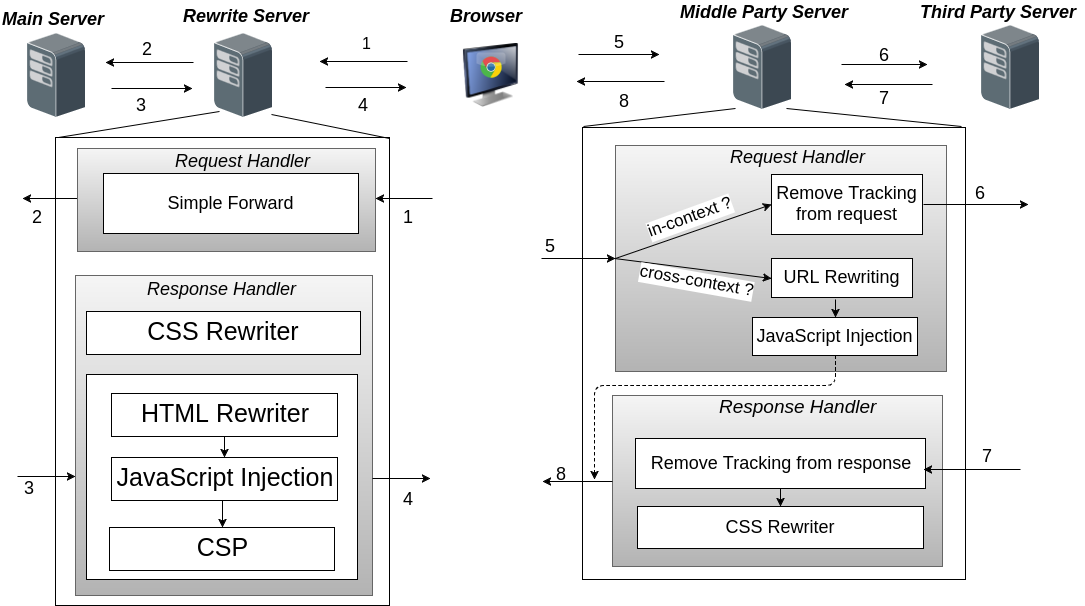

The diagram above was exported from draw.io. Its source (the exported page's mxGraphModel, read from the mxfile embedded in the PNG):
<mxGraphModel dx="1426" dy="708" grid="0" gridSize="10" guides="1" tooltips="1" connect="1" arrows="1" fold="1" page="1" pageScale="1" pageWidth="850" pageHeight="1100" background="#ffffff" math="0" shadow="0">
  <root>
    <mxCell id="0" />
    <mxCell id="1" parent="0" />
    <mxCell id="189" value="" style="whiteSpace=wrap;html=1;" vertex="1" parent="1">
      <mxGeometry x="731" y="613" width="383" height="452" as="geometry" />
    </mxCell>
    <mxCell id="174" value="" style="whiteSpace=wrap;html=1;fillColor=#f5f5f5;strokeColor=#666666;gradientColor=#b3b3b3;" vertex="1" parent="1">
      <mxGeometry x="764" y="631" width="331" height="226" as="geometry" />
    </mxCell>
    <mxCell id="86" value="" style="image;html=1;labelBackgroundColor=#ffffff;image=img/lib/clip_art/computers/Monitor_128x128.png;fillColor=none;gradientColor=none;" parent="1" vertex="1">
      <mxGeometry x="608" y="529" width="63" height="64" as="geometry" />
    </mxCell>
    <mxCell id="13" value="" style="shadow=0;dashed=0;html=1;labelPosition=center;verticalLabelPosition=bottom;verticalAlign=top;shape=mxgraph.veeam.3d.esx_esxi;fillColor=#3399FF;gradientColor=none;" parent="1" vertex="1">
      <mxGeometry x="362" y="518" width="59" height="85" as="geometry" />
    </mxCell>
    <mxCell id="36" value="" style="shadow=0;dashed=0;html=1;labelPosition=center;verticalLabelPosition=bottom;verticalAlign=top;shape=mxgraph.veeam.3d.esx_esxi;fillColor=#3399FF;gradientColor=none;direction=east;" parent="1" vertex="1">
      <mxGeometry x="881" y="510" width="59" height="85" as="geometry" />
    </mxCell>
    <mxCell id="65" value="" style="shadow=0;dashed=0;html=1;labelPosition=center;verticalLabelPosition=bottom;verticalAlign=top;shape=mxgraph.veeam.3d.esx_esxi;fillColor=#3399FF;gradientColor=none;" parent="1" vertex="1">
      <mxGeometry x="175" y="518" width="59" height="85" as="geometry" />
    </mxCell>
    <mxCell id="66" value="" style="shadow=0;dashed=0;html=1;labelPosition=center;verticalLabelPosition=bottom;verticalAlign=top;shape=mxgraph.veeam.3d.esx_esxi;fillColor=#3399FF;gradientColor=none;" parent="1" vertex="1">
      <mxGeometry x="1129" y="510" width="59" height="85" as="geometry" />
    </mxCell>
    <mxCell id="71" value="" style="dashed=0;html=1;shape=mxgraph.webicons.chrome;fillColor=none;gradientColor=none;" parent="1" vertex="1">
      <mxGeometry x="625" y="538" width="29" height="29" as="geometry" />
    </mxCell>
    <mxCell id="129" value="" style="endArrow=classic;html=1;" parent="1" edge="1">
      <mxGeometry width="50" height="50" relative="1" as="geometry">
        <mxPoint x="727" y="540" as="sourcePoint" />
        <mxPoint x="808" y="540" as="targetPoint" />
      </mxGeometry>
    </mxCell>
    <mxCell id="130" value="" style="endArrow=classic;html=1;" parent="1" edge="1">
      <mxGeometry width="50" height="50" relative="1" as="geometry">
        <mxPoint x="813" y="567" as="sourcePoint" />
        <mxPoint x="725" y="567" as="targetPoint" />
      </mxGeometry>
    </mxCell>
    <mxCell id="131" value="" style="endArrow=classic;html=1;" parent="1" edge="1">
      <mxGeometry width="50" height="50" relative="1" as="geometry">
        <mxPoint x="990" y="550" as="sourcePoint" />
        <mxPoint x="1076" y="550" as="targetPoint" />
      </mxGeometry>
    </mxCell>
    <mxCell id="132" value="" style="endArrow=classic;html=1;" parent="1" edge="1">
      <mxGeometry width="50" height="50" relative="1" as="geometry">
        <mxPoint x="1081" y="570" as="sourcePoint" />
        <mxPoint x="993" y="570" as="targetPoint" />
      </mxGeometry>
    </mxCell>
    <mxCell id="133" value="" style="endArrow=classic;html=1;" parent="1" edge="1">
      <mxGeometry width="50" height="50" relative="1" as="geometry">
        <mxPoint x="556" y="547" as="sourcePoint" />
        <mxPoint x="468" y="547" as="targetPoint" />
      </mxGeometry>
    </mxCell>
    <mxCell id="149" value="&lt;font style=&quot;font-size: 16px&quot;&gt;1&lt;/font&gt;" style="text;html=1;resizable=0;points=[];align=center;verticalAlign=middle;labelBackgroundColor=#ffffff;" parent="133" vertex="1" connectable="0">
      <mxGeometry x="-0.3636" y="-3" relative="1" as="geometry">
        <mxPoint x="-13" y="-15" as="offset" />
      </mxGeometry>
    </mxCell>
    <mxCell id="134" value="" style="endArrow=classic;html=1;" parent="1" edge="1">
      <mxGeometry width="50" height="50" relative="1" as="geometry">
        <mxPoint x="474" y="573" as="sourcePoint" />
        <mxPoint x="555" y="573" as="targetPoint" />
      </mxGeometry>
    </mxCell>
    <mxCell id="135" value="" style="endArrow=classic;html=1;" parent="1" edge="1">
      <mxGeometry width="50" height="50" relative="1" as="geometry">
        <mxPoint x="342" y="548" as="sourcePoint" />
        <mxPoint x="254" y="548" as="targetPoint" />
      </mxGeometry>
    </mxCell>
    <mxCell id="136" value="" style="endArrow=classic;html=1;" parent="1" edge="1">
      <mxGeometry width="50" height="50" relative="1" as="geometry">
        <mxPoint x="260" y="574" as="sourcePoint" />
        <mxPoint x="341" y="574" as="targetPoint" />
      </mxGeometry>
    </mxCell>
    <mxCell id="138" value="" style="endArrow=none;startArrow=none;html=1;startFill=0;endFill=0;exitX=0.983;exitY=0.965;exitPerimeter=0;entryX=1;entryY=0.002;entryPerimeter=0;" parent="1" source="13" edge="1" target="200">
      <mxGeometry width="50" height="50" relative="1" as="geometry">
        <mxPoint x="433" y="611" as="sourcePoint" />
        <mxPoint x="545" y="629" as="targetPoint" />
      </mxGeometry>
    </mxCell>
    <mxCell id="139" value="" style="endArrow=none;startArrow=none;html=1;startFill=0;endFill=0;entryX=0.99;entryY=-0.002;entryPerimeter=0;" parent="1" target="189" edge="1">
      <mxGeometry width="50" height="50" relative="1" as="geometry">
        <mxPoint x="935" y="594" as="sourcePoint" />
        <mxPoint x="1192" y="630" as="targetPoint" />
      </mxGeometry>
    </mxCell>
    <mxCell id="140" value="" style="endArrow=none;startArrow=none;html=1;startFill=0;endFill=0;exitX=0.003;exitY=-0.002;exitPerimeter=0;" parent="1" edge="1" source="189">
      <mxGeometry width="50" height="50" relative="1" as="geometry">
        <mxPoint x="679" y="629" as="sourcePoint" />
        <mxPoint x="884" y="594" as="targetPoint" />
      </mxGeometry>
    </mxCell>
    <mxCell id="141" value="" style="endArrow=none;startArrow=none;html=1;startFill=0;endFill=0;entryX=0.102;entryY=0.929;entryPerimeter=0;exitX=0.009;exitY=0;exitPerimeter=0;" parent="1" target="13" edge="1" source="200">
      <mxGeometry width="50" height="50" relative="1" as="geometry">
        <mxPoint x="210" y="628" as="sourcePoint" />
        <mxPoint x="260" y="578" as="targetPoint" />
      </mxGeometry>
    </mxCell>
    <mxCell id="142" value="&lt;font style=&quot;font-size: 18px&quot;&gt;&lt;i&gt;&lt;b&gt;Third Party Server&lt;/b&gt;&lt;/i&gt;&lt;/font&gt;" style="text;html=1;resizable=0;points=[];autosize=1;align=left;verticalAlign=top;spacingTop=-4;" parent="1" vertex="1">
      <mxGeometry x="1067" y="486" width="166" height="15" as="geometry" />
    </mxCell>
    <mxCell id="143" value="&lt;font style=&quot;font-size: 18px&quot;&gt;&lt;b&gt;&lt;i&gt;Middle Party Server&lt;/i&gt;&lt;/b&gt;&lt;/font&gt;" style="text;html=1;resizable=0;points=[];autosize=1;align=left;verticalAlign=top;spacingTop=-4;" parent="1" vertex="1">
      <mxGeometry x="827" y="486" width="178" height="15" as="geometry" />
    </mxCell>
    <mxCell id="146" value="&lt;b&gt;&lt;i&gt;&lt;font style=&quot;font-size: 18px&quot;&gt;Browser&lt;/font&gt;&lt;/i&gt;&lt;/b&gt;" style="text;html=1;resizable=0;points=[];autosize=1;align=left;verticalAlign=top;spacingTop=-4;" parent="1" vertex="1">
      <mxGeometry x="597" y="490" width="82" height="15" as="geometry" />
    </mxCell>
    <mxCell id="147" value="&lt;b&gt;&lt;i&gt;&lt;font style=&quot;font-size: 18px&quot;&gt;Rewrite Server&lt;/font&gt;&lt;/i&gt;&lt;/b&gt;" style="text;html=1;resizable=0;points=[];autosize=1;align=left;verticalAlign=top;spacingTop=-4;" parent="1" vertex="1">
      <mxGeometry x="330" y="490" width="136" height="15" as="geometry" />
    </mxCell>
    <mxCell id="148" value="&lt;b&gt;&lt;i&gt;&lt;font style=&quot;font-size: 18px&quot;&gt;Main Server&lt;/font&gt;&lt;/i&gt;&lt;/b&gt;" style="text;html=1;resizable=0;points=[];autosize=1;align=left;verticalAlign=top;spacingTop=-4;" parent="1" vertex="1">
      <mxGeometry x="149" y="493" width="112" height="15" as="geometry" />
    </mxCell>
    <mxCell id="151" value="&lt;font style=&quot;font-size: 18px&quot;&gt;2&lt;/font&gt;" style="text;html=1;resizable=0;points=[];autosize=1;align=left;verticalAlign=top;spacingTop=-4;" parent="1" vertex="1">
      <mxGeometry x="289" y="523" width="20" height="15" as="geometry" />
    </mxCell>
    <mxCell id="152" value="&lt;font style=&quot;font-size: 18px&quot;&gt;3&lt;/font&gt;" style="text;html=1;resizable=0;points=[];autosize=1;align=left;verticalAlign=top;spacingTop=-4;" parent="1" vertex="1">
      <mxGeometry x="283" y="579" width="20" height="15" as="geometry" />
    </mxCell>
    <mxCell id="153" value="&lt;font style=&quot;font-size: 18px&quot;&gt;4&lt;/font&gt;" style="text;html=1;resizable=0;points=[];autosize=1;align=left;verticalAlign=top;spacingTop=-4;" parent="1" vertex="1">
      <mxGeometry x="505" y="579" width="20" height="15" as="geometry" />
    </mxCell>
    <mxCell id="154" value="&lt;font style=&quot;font-size: 18px&quot;&gt;5&lt;/font&gt;" style="text;html=1;resizable=0;points=[];autosize=1;align=left;verticalAlign=top;spacingTop=-4;" parent="1" vertex="1">
      <mxGeometry x="761" y="516" width="20" height="15" as="geometry" />
    </mxCell>
    <mxCell id="155" value="&lt;font style=&quot;font-size: 18px&quot;&gt;6&lt;/font&gt;" style="text;html=1;resizable=0;points=[];autosize=1;align=left;verticalAlign=top;spacingTop=-4;" parent="1" vertex="1">
      <mxGeometry x="1026" y="529" width="20" height="15" as="geometry" />
    </mxCell>
    <mxCell id="156" value="&lt;font style=&quot;font-size: 18px&quot;&gt;7&lt;/font&gt;" style="text;html=1;resizable=0;points=[];autosize=1;align=left;verticalAlign=top;spacingTop=-4;" parent="1" vertex="1">
      <mxGeometry x="1026" y="572" width="20" height="15" as="geometry" />
    </mxCell>
    <mxCell id="157" value="&lt;font style=&quot;font-size: 18px&quot;&gt;8&lt;/font&gt;" style="text;html=1;resizable=0;points=[];autosize=1;align=left;verticalAlign=top;spacingTop=-4;" parent="1" vertex="1">
      <mxGeometry x="766" y="575" width="20" height="15" as="geometry" />
    </mxCell>
    <mxCell id="168" value="" style="whiteSpace=wrap;html=1;fillColor=#f5f5f5;strokeColor=#666666;gradientColor=#b3b3b3;" vertex="1" parent="1">
      <mxGeometry x="761" y="881" width="330" height="171" as="geometry" />
    </mxCell>
    <mxCell id="169" value="&lt;font style=&quot;font-size: 18px&quot;&gt;CSS Rewriter&lt;/font&gt;" style="whiteSpace=wrap;html=1;" vertex="1" parent="1">
      <mxGeometry x="786" y="992" width="286" height="42" as="geometry" />
    </mxCell>
    <mxCell id="170" value="&lt;font style=&quot;font-size: 18px&quot;&gt;Remove Tracking from response&lt;/font&gt;" style="whiteSpace=wrap;html=1;" vertex="1" parent="1">
      <mxGeometry x="784" y="924" width="290" height="50" as="geometry" />
    </mxCell>
    <mxCell id="171" value="&lt;font style=&quot;font-size: 18px&quot;&gt;JavaScript Injection&lt;/font&gt;" style="whiteSpace=wrap;html=1;" vertex="1" parent="1">
      <mxGeometry x="901" y="803" width="165" height="38" as="geometry" />
    </mxCell>
    <mxCell id="172" value="&lt;font style=&quot;font-size: 18px&quot;&gt;URL Rewriting&lt;/font&gt;" style="whiteSpace=wrap;html=1;" vertex="1" parent="1">
      <mxGeometry x="920" y="744" width="141" height="39" as="geometry" />
    </mxCell>
    <mxCell id="173" value="&lt;font style=&quot;font-size: 18px&quot;&gt;Remove Tracking from request&lt;/font&gt;" style="whiteSpace=wrap;html=1;" vertex="1" parent="1">
      <mxGeometry x="920" y="660" width="151" height="60" as="geometry" />
    </mxCell>
    <mxCell id="177" value="&lt;font style=&quot;font-size: 18px&quot;&gt;&lt;i&gt;Request Handler&lt;/i&gt;&lt;/font&gt;" style="text;html=1;resizable=0;points=[];autosize=1;align=left;verticalAlign=top;spacingTop=-4;" vertex="1" parent="1">
      <mxGeometry x="877" y="631" width="145" height="15" as="geometry" />
    </mxCell>
    <mxCell id="178" value="&lt;font style=&quot;font-size: 19px&quot;&gt;&lt;i&gt;Response Handler&lt;/i&gt;&lt;/font&gt;" style="text;html=1;resizable=0;points=[];autosize=1;align=left;verticalAlign=top;spacingTop=-4;" vertex="1" parent="1">
      <mxGeometry x="866" y="880" width="167" height="16" as="geometry" />
    </mxCell>
    <mxCell id="181" value="" style="endArrow=classic;html=1;entryX=0.5;entryY=0;exitX=0.5;exitY=1;" edge="1" parent="1" source="170" target="169">
      <mxGeometry width="50" height="50" relative="1" as="geometry">
        <mxPoint x="913" y="812" as="sourcePoint" />
        <mxPoint x="963" y="762" as="targetPoint" />
      </mxGeometry>
    </mxCell>
    <mxCell id="182" value="" style="endArrow=classic;html=1;entryX=0.5;entryY=0;" edge="1" parent="1" target="171">
      <mxGeometry width="50" height="50" relative="1" as="geometry">
        <mxPoint x="984" y="785" as="sourcePoint" />
        <mxPoint x="636" y="664" as="targetPoint" />
      </mxGeometry>
    </mxCell>
    <mxCell id="183" value="" style="endArrow=classic;html=1;exitX=0;exitY=0.5;entryX=0;entryY=0.5;" edge="1" parent="1" source="174" target="173">
      <mxGeometry width="50" height="50" relative="1" as="geometry">
        <mxPoint x="818" y="678" as="sourcePoint" />
        <mxPoint x="891" y="668" as="targetPoint" />
      </mxGeometry>
    </mxCell>
    <mxCell id="184" value="&lt;font style=&quot;font-size: 17px&quot;&gt;in-context ?&lt;/font&gt;" style="text;html=1;resizable=0;points=[];align=center;verticalAlign=middle;labelBackgroundColor=#ffffff;direction=south;rotation=-20;" vertex="1" connectable="0" parent="183">
      <mxGeometry x="0.38" y="-5" relative="1" as="geometry">
        <mxPoint x="-35" y="-9" as="offset" />
      </mxGeometry>
    </mxCell>
    <mxCell id="185" value="" style="endArrow=classic;html=1;entryX=0;entryY=0.5;" edge="1" parent="1" target="172">
      <mxGeometry width="50" height="50" relative="1" as="geometry">
        <mxPoint x="763" y="744" as="sourcePoint" />
        <mxPoint x="886" y="794" as="targetPoint" />
      </mxGeometry>
    </mxCell>
    <mxCell id="186" value="&lt;font style=&quot;font-size: 17px&quot;&gt;cross&lt;/font&gt;&lt;span style=&quot;font-size: 17px&quot;&gt;-context ?&lt;/span&gt;" style="text;html=1;resizable=0;points=[];align=center;verticalAlign=middle;labelBackgroundColor=#ffffff;direction=south;rotation=10;" vertex="1" connectable="0" parent="185">
      <mxGeometry x="0.38" y="-5" relative="1" as="geometry">
        <mxPoint x="-25" y="4" as="offset" />
      </mxGeometry>
    </mxCell>
    <mxCell id="187" value="" style="endArrow=classic;html=1;dashed=1;exitX=0.5;exitY=1;" edge="1" parent="1" source="171">
      <mxGeometry width="50" height="50" relative="1" as="geometry">
        <mxPoint x="1219" y="783" as="sourcePoint" />
        <mxPoint x="743" y="965" as="targetPoint" />
        <Array as="points">
          <mxPoint x="984" y="871" />
          <mxPoint x="743" y="871" />
        </Array>
      </mxGeometry>
    </mxCell>
    <mxCell id="188" value="" style="endArrow=classic;html=1;exitX=0;exitY=0.5;" edge="1" parent="1" source="168">
      <mxGeometry width="50" height="50" relative="1" as="geometry">
        <mxPoint x="759" y="955" as="sourcePoint" />
        <mxPoint x="691" y="967" as="targetPoint" />
      </mxGeometry>
    </mxCell>
    <mxCell id="190" value="" style="endArrow=classic;html=1;entryX=0;entryY=0.5;" edge="1" parent="1" target="174">
      <mxGeometry width="50" height="50" relative="1" as="geometry">
        <mxPoint x="690" y="744" as="sourcePoint" />
        <mxPoint x="653" y="682" as="targetPoint" />
      </mxGeometry>
    </mxCell>
    <mxCell id="191" value="" style="endArrow=classic;html=1;entryX=1;entryY=0.5;" edge="1" parent="1">
      <mxGeometry width="50" height="50" relative="1" as="geometry">
        <mxPoint x="1169" y="955" as="sourcePoint" />
        <mxPoint x="1072" y="955" as="targetPoint" />
      </mxGeometry>
    </mxCell>
    <mxCell id="192" value="" style="endArrow=classic;html=1;exitX=1;exitY=0.5;" edge="1" parent="1">
      <mxGeometry width="50" height="50" relative="1" as="geometry">
        <mxPoint x="1072" y="690" as="sourcePoint" />
        <mxPoint x="1177" y="690" as="targetPoint" />
      </mxGeometry>
    </mxCell>
    <mxCell id="193" value="&lt;font style=&quot;font-size: 18px&quot;&gt;5&lt;/font&gt;" style="text;html=1;resizable=0;points=[];autosize=1;align=left;verticalAlign=top;spacingTop=-4;" vertex="1" parent="1">
      <mxGeometry x="692" y="720" width="20" height="15" as="geometry" />
    </mxCell>
    <mxCell id="196" value="&lt;font style=&quot;font-size: 18px&quot;&gt;6&lt;/font&gt;" style="text;html=1;resizable=0;points=[];autosize=1;align=left;verticalAlign=top;spacingTop=-4;" vertex="1" parent="1">
      <mxGeometry x="1122" y="667" width="20" height="15" as="geometry" />
    </mxCell>
    <mxCell id="197" value="&lt;font style=&quot;font-size: 18px&quot;&gt;7&lt;/font&gt;" style="text;html=1;resizable=0;points=[];autosize=1;align=left;verticalAlign=top;spacingTop=-4;" vertex="1" parent="1">
      <mxGeometry x="1129" y="930" width="20" height="15" as="geometry" />
    </mxCell>
    <mxCell id="199" value="&lt;font style=&quot;font-size: 18px&quot;&gt;8&lt;/font&gt;" style="text;html=1;resizable=0;points=[];autosize=1;align=left;verticalAlign=top;spacingTop=-4;" vertex="1" parent="1">
      <mxGeometry x="703" y="948" width="20" height="15" as="geometry" />
    </mxCell>
    <mxCell id="200" value="" style="whiteSpace=wrap;html=1;fillColor=none;gradientColor=none;" vertex="1" parent="1">
      <mxGeometry x="204" y="623" width="334" height="468" as="geometry" />
    </mxCell>
    <mxCell id="201" value="" style="whiteSpace=wrap;html=1;fillColor=#f5f5f5;strokeColor=#666666;gradientColor=#b3b3b3;" vertex="1" parent="1">
      <mxGeometry x="224" y="761" width="297" height="320" as="geometry" />
    </mxCell>
    <mxCell id="202" value="" style="whiteSpace=wrap;html=1;fillColor=#ffffff;strokeColor=#000000;" vertex="1" parent="1">
      <mxGeometry x="235" y="860" width="271" height="205" as="geometry" />
    </mxCell>
    <mxCell id="203" value="" style="endArrow=classic;html=1;" edge="1" parent="1">
      <mxGeometry width="50" height="50" relative="1" as="geometry">
        <mxPoint x="228" y="684" as="sourcePoint" />
        <mxPoint x="171" y="684" as="targetPoint" />
      </mxGeometry>
    </mxCell>
    <mxCell id="204" value="" style="endArrow=classic;html=1;" edge="1" parent="1">
      <mxGeometry width="50" height="50" relative="1" as="geometry">
        <mxPoint x="521" y="964" as="sourcePoint" />
        <mxPoint x="579" y="964" as="targetPoint" />
      </mxGeometry>
    </mxCell>
    <mxCell id="205" value="" style="whiteSpace=wrap;html=1;fillColor=#f5f5f5;strokeColor=#666666;gradientColor=#b3b3b3;" vertex="1" parent="1">
      <mxGeometry x="226" y="634" width="298" height="103" as="geometry" />
    </mxCell>
    <mxCell id="206" value="&lt;font style=&quot;font-size: 25px&quot;&gt;CSS Rewriter&lt;/font&gt;" style="whiteSpace=wrap;html=1;fillColor=#FFFFFF;gradientColor=none;" vertex="1" parent="1">
      <mxGeometry x="235" y="797" width="274" height="43" as="geometry" />
    </mxCell>
    <mxCell id="207" value="&lt;font style=&quot;font-size: 25px&quot;&gt;HTML Rewriter&lt;/font&gt;" style="whiteSpace=wrap;html=1;fillColor=#FFFFFF;gradientColor=none;" vertex="1" parent="1">
      <mxGeometry x="260" y="879" width="226" height="43" as="geometry" />
    </mxCell>
    <mxCell id="208" value="&lt;font style=&quot;font-size: 25px&quot;&gt;JavaScript Injection&lt;/font&gt;" style="whiteSpace=wrap;html=1;fillColor=#FFFFFF;gradientColor=none;" vertex="1" parent="1">
      <mxGeometry x="260" y="943" width="226" height="43" as="geometry" />
    </mxCell>
    <mxCell id="209" value="&lt;font style=&quot;font-size: 25px&quot;&gt;CSP&lt;/font&gt;" style="whiteSpace=wrap;html=1;fillColor=#FFFFFF;gradientColor=none;" vertex="1" parent="1">
      <mxGeometry x="258" y="1013" width="225" height="43" as="geometry" />
    </mxCell>
    <mxCell id="210" value="" style="endArrow=classic;html=1;" edge="1" parent="1">
      <mxGeometry width="50" height="50" relative="1" as="geometry">
        <mxPoint x="581" y="684" as="sourcePoint" />
        <mxPoint x="524" y="684" as="targetPoint" />
      </mxGeometry>
    </mxCell>
    <mxCell id="211" value="" style="endArrow=classic;html=1;" edge="1" parent="1">
      <mxGeometry width="50" height="50" relative="1" as="geometry">
        <mxPoint x="166" y="962" as="sourcePoint" />
        <mxPoint x="224" y="962" as="targetPoint" />
      </mxGeometry>
    </mxCell>
    <mxCell id="212" value="" style="endArrow=classic;html=1;exitX=0.5;exitY=1;entryX=0.5;entryY=0;" edge="1" source="207" target="208" parent="1">
      <mxGeometry width="50" height="50" relative="1" as="geometry">
        <mxPoint x="-473" y="1183" as="sourcePoint" />
        <mxPoint x="-473" y="1210" as="targetPoint" />
      </mxGeometry>
    </mxCell>
    <mxCell id="213" value="" style="endArrow=classic;html=1;entryX=0.5;entryY=0;" edge="1" target="209" parent="1">
      <mxGeometry width="50" height="50" relative="1" as="geometry">
        <mxPoint x="371" y="986" as="sourcePoint" />
        <mxPoint x="382" y="1002" as="targetPoint" />
      </mxGeometry>
    </mxCell>
    <mxCell id="214" value="&lt;font style=&quot;font-size: 18px&quot;&gt;1&lt;/font&gt;" style="text;html=1;resizable=0;points=[];autosize=1;align=left;verticalAlign=top;spacingTop=-4;" vertex="1" parent="1">
      <mxGeometry x="550" y="691" width="20" height="15" as="geometry" />
    </mxCell>
    <mxCell id="215" value="&lt;font style=&quot;font-size: 18px&quot;&gt;2&lt;/font&gt;" style="text;html=1;resizable=0;points=[];autosize=1;align=left;verticalAlign=top;spacingTop=-4;" vertex="1" parent="1">
      <mxGeometry x="179" y="691" width="20" height="15" as="geometry" />
    </mxCell>
    <mxCell id="216" value="&lt;font style=&quot;font-size: 18px&quot;&gt;3&lt;/font&gt;" style="text;html=1;resizable=0;points=[];autosize=1;align=left;verticalAlign=top;spacingTop=-4;" vertex="1" parent="1">
      <mxGeometry x="171" y="962" width="20" height="15" as="geometry" />
    </mxCell>
    <mxCell id="217" value="&lt;font style=&quot;font-size: 18px&quot;&gt;4&lt;/font&gt;" style="text;html=1;resizable=0;points=[];autosize=1;align=left;verticalAlign=top;spacingTop=-4;" vertex="1" parent="1">
      <mxGeometry x="550" y="973" width="20" height="15" as="geometry" />
    </mxCell>
    <mxCell id="218" value="&lt;font style=&quot;font-size: 18px&quot;&gt;Simple Forward&lt;/font&gt;" style="whiteSpace=wrap;html=1;" vertex="1" parent="1">
      <mxGeometry x="252" y="659" width="255" height="60" as="geometry" />
    </mxCell>
    <mxCell id="219" value="&lt;i&gt;&lt;font style=&quot;font-size: 18px&quot;&gt;Request Handler&lt;/font&gt;&lt;/i&gt;" style="text;html=1;resizable=0;points=[];autosize=1;align=left;verticalAlign=top;spacingTop=-4;" vertex="1" parent="1">
      <mxGeometry x="322" y="635" width="145" height="15" as="geometry" />
    </mxCell>
    <mxCell id="220" value="&lt;font style=&quot;font-size: 18px&quot;&gt;&lt;i&gt;Response Handler&lt;/i&gt;&lt;/font&gt;" style="text;html=1;resizable=0;points=[];autosize=1;align=left;verticalAlign=top;spacingTop=-4;" vertex="1" parent="1">
      <mxGeometry x="294" y="763" width="159" height="15" as="geometry" />
    </mxCell>
  </root>
</mxGraphModel>